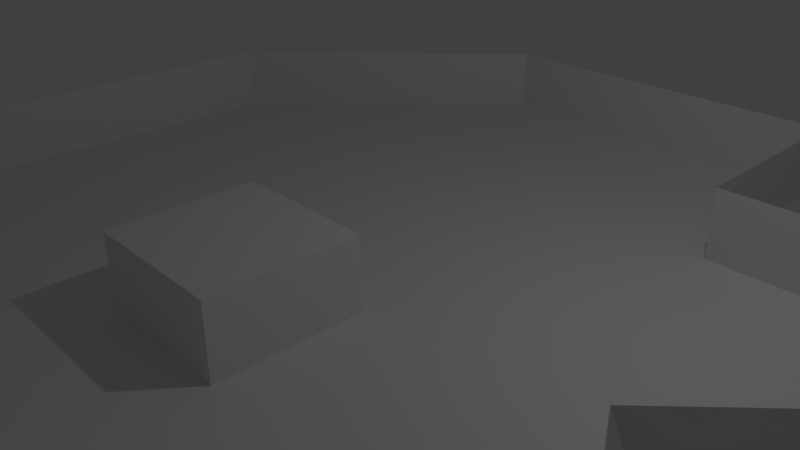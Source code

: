 # Source: Demo.blend  (saved by Blender 2.79.0; exported with 4.5.12 LTS)
import bpy
from mathutils import Matrix  # noqa: F401  (used for matrix-valued properties, if any)

bpy.ops.wm.read_factory_settings(use_empty=True)
scene = bpy.context.scene
scene.name = 'Scene'

# ---- collections
col_collection_1 = bpy.data.collections.new('Collection 1'); scene.collection.children.link(col_collection_1)

# ---- world
world_world = bpy.data.worlds.new('World'); scene.world = world_world
world_world.color = (0.05088, 0.05088, 0.05088)
world_world.use_sun_shadow = False
world_world.sun_shadow_jitter_overblur = 0.0
world_world.cycles.sampling_method = 'MANUAL'

# ---- cameras
cam_camera = bpy.data.cameras.new('Camera')
cam_camera.clip_end = 100.0
cam_camera.lens = 35.0
cam_camera.sensor_width = 32.0
cam_camera.sensor_height = 18.0
cam_camera.ortho_scale = 7.314
cam_camera.dof.focus_distance = 0.0
cam_camera.dof.aperture_fstop = 128.0

# ---- lights
light_lamp = bpy.data.lights.new('Lamp', 'POINT')
light_lamp.transmission_factor = 0.0
light_lamp.cutoff_distance = 30.0
light_lamp.energy = 100.0
light_lamp.shadow_buffer_clip_start = 1.001
light_lamp.shadow_soft_size = 0.1
light_lamp.shadow_maximum_resolution = 0.006
light_lamp.use_absolute_resolution = True

# ---- meshes
me_plane = bpy.data.meshes.new('Plane')
me_plane.from_pydata([(-5.043, -3.69, 1.0), (6.0, -6.0, 0.0), (-5.512, -3.548, 1.0), (6.0, -6.0, 1.0), (-2.4, 6.0, 0.0), (-2.4, 6.0, 1.0), (-6.0, 2.4, 0.0), (-6.0, 2.4, 1.0), (6.0, 3.0, 0.0), (6.0, 3.0, 1.0), (3.03, 6.0, 0.0), (3.03, 6.0, 1.0), (3.03, 3.0, 0.0), (3.03, 3.0, 1.0), (-1.0, -1.0, 0.0), (-1.0, -3.0, 0.0), (1.0, -3.0, 0.0), (1.0, -1.0, 0.0), (-1.0, -1.0, 1.0), (-1.0, -3.0, 1.0), (1.0, -3.0, 1.0), (1.0, -1.0, 1.0), (-3.5, -6.0, 0.0), (-6.0, -3.5, 0.0), (-3.5, -6.0, 1.0), (-6.0, -3.5, 1.0), (-5.512, -3.548, 0.0), (-5.043, -3.69, 0.0), (-4.611, -3.921, 0.0), (-4.232, -4.232, 0.0), (-3.921, -4.611, 0.0), (-3.69, -5.043, 0.0), (-3.548, -5.512, 0.0), (-4.611, -3.921, 1.0), (-4.232, -4.232, 1.0), (-3.921, -4.611, 1.0), (-3.69, -5.043, 1.0), (-3.548, -5.512, 1.0), (6.0, -2.914, 1.0), (6.0, -0.08579, 1.0), (6.0, -2.914, 0.0), (6.0, -0.08579, 0.0), (4.586, -1.5, 0.0), (4.586, -1.5, 1.0), (11.0, 3.0, 0.0), (11.0, -0.08579, 0.0), (11.0, -2.086, 0.0), (8.999, -0.08579, 0.0), (11.0, 3.0, 1.0), (11.0, -2.086, 1.0), (8.999, -0.08579, 1.0)], [], [(10, 11, 5, 4), (6, 7, 25, 23), (27, 26, 2, 0), (7, 6, 4, 5), (1, 3, 38, 40), (8, 12, 10, 4, 14, 17, 16, 1, 40, 42, 41), (11, 10, 12, 13), (13, 12, 8, 9), (1, 16, 15, 14, 4, 6, 23, 26, 27, 28, 29, 30, 31, 32, 22), (17, 14, 18, 21), (19, 20, 21, 18), (15, 16, 20, 19), (16, 17, 21, 20), (14, 15, 19, 18), (29, 28, 33, 34), (31, 30, 35, 36), (22, 24, 3, 1), (32, 31, 36, 37), (30, 29, 34, 35), (28, 27, 0, 33), (32, 37, 24, 22), (25, 2, 26, 23), (38, 43, 42, 40), (42, 43, 39, 41), (8, 41, 47, 45, 44), (47, 46, 45), (48, 9, 8, 44), (46, 47, 50, 49), (39, 50, 47, 41)])
me_plane.use_remesh_preserve_volume = False
me_plane.use_remesh_preserve_attributes = False
me_plane.use_mirror_vertex_groups = False
me_plane.update()

# ---- objects
ob_plane = bpy.data.objects.new('Plane', me_plane)
ob_lamp = bpy.data.objects.new('Lamp', light_lamp)
ob_camera = bpy.data.objects.new('Camera', cam_camera)

# ---- transforms, parenting, visibility, modifiers, constraints
ob_plane.location = (0.0, 0.0, 0.0)
ob_plane.lineart.crease_threshold = 0.0
ob_lamp.location = (4.076, 1.005, 5.904)
ob_lamp.rotation_euler = (0.6503, 0.05522, 1.866)
ob_lamp.lock_rotations_4d = False
ob_lamp.empty_display_type = 'ARROWS'
ob_lamp.color = (0.0, 0.0, 0.0, 0.0)
ob_lamp.lineart.crease_threshold = 0.0
ob_camera.location = (7.481, -6.508, 5.344)
ob_camera.rotation_euler = (1.109, 0.0, 0.8149)
ob_camera.lock_rotations_4d = False
ob_camera.empty_display_type = 'ARROWS'
ob_camera.color = (0.0, 0.0, 0.0, 0.0)
ob_camera.display_type = 'WIRE'
ob_camera.lineart.crease_threshold = 0.0

# ---- collection membership
col_collection_1.objects.link(ob_plane)
col_collection_1.objects.link(ob_lamp)
col_collection_1.objects.link(ob_camera)

# ---- scene / render settings (as saved in the file)
scene.camera = ob_camera
scene.frame_start = 1; scene.frame_end = 250; scene.frame_set(1)
scene.render.engine = 'BLENDER_EEVEE_NEXT'
scene.render.resolution_percentage = 50
scene.render.dither_intensity = 0.0
scene.cycles.use_denoising = False
scene.cycles.samples = 128
scene.cycles.sampling_pattern = 'TABULATED_SOBOL'
scene.cycles.use_adaptive_sampling = False
scene.cycles.use_light_tree = False
scene.cycles.blur_glossy = 0.0
scene.cycles.sample_clamp_indirect = 0.0
scene.view_settings.view_transform = 'Standard'
bpy.context.view_layer.update()
